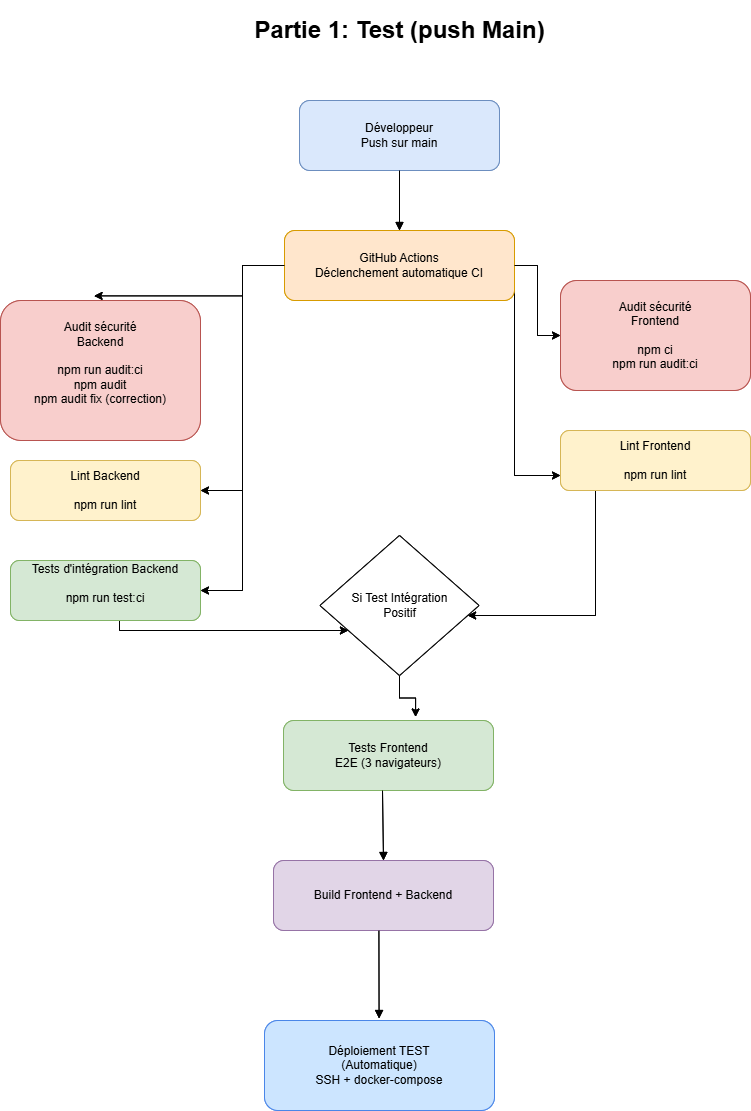

The diagram above was exported from draw.io. Its source (the exported page's mxGraphModel, read from the mxfile embedded in the PNG):
<mxGraphModel dx="939" dy="656" grid="1" gridSize="10" guides="1" tooltips="1" connect="1" arrows="1" fold="1" page="1" pageScale="1" pageWidth="827" pageHeight="1169" math="0" shadow="0">
  <root>
    <mxCell id="0" />
    <mxCell id="1" parent="0" />
    <mxCell id="tYf-UqJPxym3gGzIhaTQ-47" parent="1" style="rounded=1;whiteSpace=wrap;html=1;fillColor=#dae8fc;strokeColor=#6c8ebf;" value="Développeur&#10;Push sur main" vertex="1">
      <mxGeometry height="70" width="200" x="329" y="150" as="geometry" />
    </mxCell>
    <mxCell id="tYf-UqJPxym3gGzIhaTQ-48" edge="1" parent="1" source="tYf-UqJPxym3gGzIhaTQ-52" style="edgeStyle=orthogonalEdgeStyle;rounded=0;orthogonalLoop=1;jettySize=auto;html=1;entryX=1;entryY=0.5;entryDx=0;entryDy=0;" target="tYf-UqJPxym3gGzIhaTQ-56">
      <mxGeometry relative="1" as="geometry" />
    </mxCell>
    <mxCell id="tYf-UqJPxym3gGzIhaTQ-49" edge="1" parent="1" source="tYf-UqJPxym3gGzIhaTQ-52" style="edgeStyle=orthogonalEdgeStyle;rounded=0;orthogonalLoop=1;jettySize=auto;html=1;entryX=1;entryY=0.5;entryDx=0;entryDy=0;" target="tYf-UqJPxym3gGzIhaTQ-59">
      <mxGeometry relative="1" as="geometry" />
    </mxCell>
    <mxCell id="tYf-UqJPxym3gGzIhaTQ-50" edge="1" parent="1" style="edgeStyle=orthogonalEdgeStyle;rounded=0;orthogonalLoop=1;jettySize=auto;html=1;entryX=0;entryY=0.75;entryDx=0;entryDy=0;" target="tYf-UqJPxym3gGzIhaTQ-57">
      <mxGeometry relative="1" as="geometry">
        <Array as="points">
          <mxPoint x="544" y="525" />
        </Array>
        <mxPoint x="544" y="320" as="sourcePoint" />
      </mxGeometry>
    </mxCell>
    <mxCell id="tYf-UqJPxym3gGzIhaTQ-51" edge="1" parent="1" source="tYf-UqJPxym3gGzIhaTQ-57" style="edgeStyle=orthogonalEdgeStyle;rounded=0;orthogonalLoop=1;jettySize=auto;html=1;exitX=0.342;exitY=0.96;exitDx=0;exitDy=0;exitPerimeter=0;" target="tYf-UqJPxym3gGzIhaTQ-65">
      <mxGeometry relative="1" as="geometry">
        <Array as="points">
          <mxPoint x="625" y="538" />
          <mxPoint x="625" y="665" />
          <mxPoint x="499" y="665" />
        </Array>
        <mxPoint x="625.5588235294117" y="260" as="sourcePoint" />
        <mxPoint x="498.5000000000002" y="680" as="targetPoint" />
      </mxGeometry>
    </mxCell>
    <mxCell id="tYf-UqJPxym3gGzIhaTQ-52" parent="1" style="rounded=1;whiteSpace=wrap;html=1;fillColor=#ffe6cc;strokeColor=#d79b00;" value="GitHub Actions&#10;Déclenchement automatique CI" vertex="1">
      <mxGeometry height="70" width="230" x="314" y="280" as="geometry" />
    </mxCell>
    <mxCell id="tYf-UqJPxym3gGzIhaTQ-53" edge="1" parent="1" source="tYf-UqJPxym3gGzIhaTQ-47" style="endArrow=block;endFill=1;" target="tYf-UqJPxym3gGzIhaTQ-52">
      <mxGeometry relative="1" as="geometry" />
    </mxCell>
    <mxCell id="tYf-UqJPxym3gGzIhaTQ-54" parent="1" style="rounded=1;whiteSpace=wrap;html=1;fillColor=#f8cecc;strokeColor=#b85450;" value="Audit sécurité&lt;br&gt;Backend&lt;div&gt;&lt;br&gt;&lt;/div&gt;&lt;div&gt;npm run audit:ci&lt;/div&gt;&lt;div&gt;npm audit&lt;/div&gt;&lt;div&gt;npm audit fix (correction)&lt;/div&gt;&lt;div&gt;&lt;br&gt;&lt;/div&gt;" vertex="1">
      <mxGeometry height="140" width="200" x="30" y="350" as="geometry" />
    </mxCell>
    <mxCell id="tYf-UqJPxym3gGzIhaTQ-55" parent="1" style="rounded=1;whiteSpace=wrap;html=1;fillColor=#f8cecc;strokeColor=#b85450;" value="Audit sécurité&lt;br&gt;Frontend&lt;div&gt;&lt;br&gt;&lt;/div&gt;&lt;div&gt;npm audit&lt;/div&gt;&lt;div&gt;npm run audit:ci&lt;/div&gt;&lt;div&gt;npm audit fix&lt;/div&gt;" vertex="1">
      <mxGeometry height="110" width="190" x="590" y="330" as="geometry" />
    </mxCell>
    <mxCell id="tYf-UqJPxym3gGzIhaTQ-56" parent="1" style="rounded=1;whiteSpace=wrap;html=1;fillColor=#fff2cc;strokeColor=#d6b656;" value="Lint Backend&lt;div&gt;&lt;br&gt;&lt;/div&gt;&lt;div&gt;npm run lint&lt;/div&gt;" vertex="1">
      <mxGeometry height="60" width="190" x="40" y="510" as="geometry" />
    </mxCell>
    <mxCell id="tYf-UqJPxym3gGzIhaTQ-57" parent="1" style="rounded=1;whiteSpace=wrap;html=1;fillColor=#fff2cc;strokeColor=#d6b656;" value="Lint Frontend&lt;div&gt;&lt;br&gt;&lt;/div&gt;&lt;div&gt;npm run lint&lt;/div&gt;" vertex="1">
      <mxGeometry height="60" width="190" x="590" y="480" as="geometry" />
    </mxCell>
    <mxCell id="tYf-UqJPxym3gGzIhaTQ-58" edge="1" parent="1" source="tYf-UqJPxym3gGzIhaTQ-59" style="edgeStyle=orthogonalEdgeStyle;rounded=0;orthogonalLoop=1;jettySize=auto;html=1;" target="tYf-UqJPxym3gGzIhaTQ-65">
      <mxGeometry relative="1" as="geometry">
        <Array as="points">
          <mxPoint x="149" y="680" />
        </Array>
      </mxGeometry>
    </mxCell>
    <mxCell id="tYf-UqJPxym3gGzIhaTQ-59" parent="1" style="rounded=1;whiteSpace=wrap;html=1;fillColor=#d5e8d4;strokeColor=#82b366;" value="Tests d'intégration Backend&lt;div&gt;&lt;br&gt;&lt;/div&gt;&lt;div&gt;npm run test:ci&lt;br&gt;&lt;div&gt;&lt;br&gt;&lt;/div&gt;&lt;/div&gt;" vertex="1">
      <mxGeometry height="60" width="190" x="40" y="610" as="geometry" />
    </mxCell>
    <mxCell id="tYf-UqJPxym3gGzIhaTQ-60" parent="1" style="rounded=1;whiteSpace=wrap;html=1;fillColor=#d5e8d4;strokeColor=#82b366;" value="Tests Frontend&#10;E2E (3 navigateurs)" vertex="1">
      <mxGeometry height="70" width="210" x="313" y="770" as="geometry" />
    </mxCell>
    <mxCell id="tYf-UqJPxym3gGzIhaTQ-61" parent="1" style="rounded=1;whiteSpace=wrap;html=1;fillColor=#e1d5e7;strokeColor=#9673a6;" value="Build Frontend + Backend" vertex="1">
      <mxGeometry height="70" width="220" x="303" y="910" as="geometry" />
    </mxCell>
    <mxCell id="tYf-UqJPxym3gGzIhaTQ-62" parent="1" style="rounded=1;whiteSpace=wrap;html=1;fillColor=#cce5ff;strokeColor=#4a86e8;" value="Déploiement TEST&#10;(Automatique)&#10;SSH + docker-compose" vertex="1">
      <mxGeometry height="90" width="230" x="294" y="1070" as="geometry" />
    </mxCell>
    <mxCell id="tYf-UqJPxym3gGzIhaTQ-63" edge="1" parent="1" style="endArrow=block;entryX=0.53;entryY=-0.022;entryDx=0;entryDy=0;entryPerimeter=0;">
      <mxGeometry relative="1" as="geometry">
        <mxPoint x="408.41" y="980" as="sourcePoint" />
        <mxPoint x="408.5700000000001" y="1068.02" as="targetPoint" />
      </mxGeometry>
    </mxCell>
    <mxCell id="tYf-UqJPxym3gGzIhaTQ-64" edge="1" parent="1" source="tYf-UqJPxym3gGzIhaTQ-65" style="edgeStyle=orthogonalEdgeStyle;rounded=0;orthogonalLoop=1;jettySize=auto;html=1;entryX=0.629;entryY=-0.051;entryDx=0;entryDy=0;entryPerimeter=0;" target="tYf-UqJPxym3gGzIhaTQ-60">
      <mxGeometry relative="1" as="geometry" />
    </mxCell>
    <mxCell id="tYf-UqJPxym3gGzIhaTQ-65" parent="1" style="rhombus;whiteSpace=wrap;html=1;" value="Si Test Intégration&lt;div&gt;Positif&lt;/div&gt;" vertex="1">
      <mxGeometry height="140" width="159" x="349.5" y="585" as="geometry" />
    </mxCell>
    <mxCell id="tYf-UqJPxym3gGzIhaTQ-66" edge="1" parent="1" source="tYf-UqJPxym3gGzIhaTQ-52" style="edgeStyle=orthogonalEdgeStyle;rounded=0;orthogonalLoop=1;jettySize=auto;html=1;entryX=0.468;entryY=-0.033;entryDx=0;entryDy=0;entryPerimeter=0;" target="tYf-UqJPxym3gGzIhaTQ-54">
      <mxGeometry relative="1" as="geometry" />
    </mxCell>
    <mxCell id="tYf-UqJPxym3gGzIhaTQ-67" edge="1" parent="1" source="tYf-UqJPxym3gGzIhaTQ-52" style="edgeStyle=orthogonalEdgeStyle;rounded=0;orthogonalLoop=1;jettySize=auto;html=1;" target="tYf-UqJPxym3gGzIhaTQ-55">
      <mxGeometry relative="1" as="geometry" />
    </mxCell>
    <mxCell id="tYf-UqJPxym3gGzIhaTQ-68" parent="1" style="text;strokeColor=none;fillColor=none;html=1;fontSize=24;fontStyle=1;verticalAlign=middle;align=center;" value="Partie 1: Test (push Main)" vertex="1">
      <mxGeometry height="60" width="330" x="264" y="50" as="geometry" />
    </mxCell>
    <mxCell id="tYf-UqJPxym3gGzIhaTQ-69" edge="1" parent="1" style="endArrow=block;entryX=0.5;entryY=0;entryDx=0;entryDy=0;" target="tYf-UqJPxym3gGzIhaTQ-61">
      <mxGeometry relative="1" as="geometry">
        <mxPoint x="412" y="840" as="sourcePoint" />
        <mxPoint x="412" y="900" as="targetPoint" />
      </mxGeometry>
    </mxCell>
    <mxCell id="tYf-UqJPxym3gGzIhaTQ-70" parent="1" style="rounded=1;whiteSpace=wrap;html=1;fillColor=#dae8fc;strokeColor=#6c8ebf;" value="Développeur&#10;Push sur main" vertex="1">
      <mxGeometry height="70" width="200" x="329" y="150" as="geometry" />
    </mxCell>
    <mxCell id="tYf-UqJPxym3gGzIhaTQ-71" edge="1" parent="1" source="tYf-UqJPxym3gGzIhaTQ-75" style="edgeStyle=orthogonalEdgeStyle;rounded=0;orthogonalLoop=1;jettySize=auto;html=1;entryX=1;entryY=0.5;entryDx=0;entryDy=0;" target="tYf-UqJPxym3gGzIhaTQ-79">
      <mxGeometry relative="1" as="geometry" />
    </mxCell>
    <mxCell id="tYf-UqJPxym3gGzIhaTQ-72" edge="1" parent="1" source="tYf-UqJPxym3gGzIhaTQ-75" style="edgeStyle=orthogonalEdgeStyle;rounded=0;orthogonalLoop=1;jettySize=auto;html=1;entryX=1;entryY=0.5;entryDx=0;entryDy=0;" target="tYf-UqJPxym3gGzIhaTQ-82">
      <mxGeometry relative="1" as="geometry" />
    </mxCell>
    <mxCell id="tYf-UqJPxym3gGzIhaTQ-73" edge="1" parent="1" style="edgeStyle=orthogonalEdgeStyle;rounded=0;orthogonalLoop=1;jettySize=auto;html=1;entryX=0;entryY=0.75;entryDx=0;entryDy=0;" target="tYf-UqJPxym3gGzIhaTQ-80">
      <mxGeometry relative="1" as="geometry">
        <Array as="points">
          <mxPoint x="544" y="525" />
        </Array>
        <mxPoint x="544" y="320" as="sourcePoint" />
      </mxGeometry>
    </mxCell>
    <mxCell id="tYf-UqJPxym3gGzIhaTQ-74" edge="1" parent="1" source="tYf-UqJPxym3gGzIhaTQ-80" style="edgeStyle=orthogonalEdgeStyle;rounded=0;orthogonalLoop=1;jettySize=auto;html=1;exitX=0.342;exitY=0.96;exitDx=0;exitDy=0;exitPerimeter=0;" target="tYf-UqJPxym3gGzIhaTQ-88">
      <mxGeometry relative="1" as="geometry">
        <Array as="points">
          <mxPoint x="625" y="538" />
          <mxPoint x="625" y="665" />
          <mxPoint x="499" y="665" />
        </Array>
        <mxPoint x="625.5588235294117" y="260" as="sourcePoint" />
        <mxPoint x="498.5000000000002" y="680" as="targetPoint" />
      </mxGeometry>
    </mxCell>
    <mxCell id="tYf-UqJPxym3gGzIhaTQ-75" parent="1" style="rounded=1;whiteSpace=wrap;html=1;fillColor=#ffe6cc;strokeColor=#d79b00;" value="GitHub Actions&#10;Déclenchement automatique CI" vertex="1">
      <mxGeometry height="70" width="230" x="314" y="280" as="geometry" />
    </mxCell>
    <mxCell id="tYf-UqJPxym3gGzIhaTQ-76" edge="1" parent="1" source="tYf-UqJPxym3gGzIhaTQ-70" style="endArrow=block;endFill=1;" target="tYf-UqJPxym3gGzIhaTQ-75">
      <mxGeometry relative="1" as="geometry" />
    </mxCell>
    <mxCell id="tYf-UqJPxym3gGzIhaTQ-77" parent="1" style="rounded=1;whiteSpace=wrap;html=1;fillColor=#f8cecc;strokeColor=#b85450;" value="Audit sécurité&lt;br&gt;Backend&lt;div&gt;&lt;br&gt;&lt;/div&gt;&lt;div&gt;npm run audit:ci&lt;/div&gt;&lt;div&gt;npm audit&lt;/div&gt;&lt;div&gt;npm audit fix (correction)&lt;/div&gt;&lt;div&gt;&lt;br&gt;&lt;/div&gt;" vertex="1">
      <mxGeometry height="140" width="200" x="30" y="350" as="geometry" />
    </mxCell>
    <mxCell id="tYf-UqJPxym3gGzIhaTQ-78" parent="1" style="rounded=1;whiteSpace=wrap;html=1;fillColor=#f8cecc;strokeColor=#b85450;" value="Audit sécurité&lt;br&gt;Frontend&lt;div&gt;&lt;br&gt;&lt;/div&gt;&lt;div&gt;npm ci&lt;/div&gt;&lt;div&gt;npm run audit:ci&lt;/div&gt;" vertex="1">
      <mxGeometry height="110" width="190" x="590" y="330" as="geometry" />
    </mxCell>
    <mxCell id="tYf-UqJPxym3gGzIhaTQ-79" parent="1" style="rounded=1;whiteSpace=wrap;html=1;fillColor=#fff2cc;strokeColor=#d6b656;" value="Lint Backend&lt;div&gt;&lt;br&gt;&lt;/div&gt;&lt;div&gt;npm run lint&lt;/div&gt;" vertex="1">
      <mxGeometry height="60" width="190" x="40" y="510" as="geometry" />
    </mxCell>
    <mxCell id="tYf-UqJPxym3gGzIhaTQ-80" parent="1" style="rounded=1;whiteSpace=wrap;html=1;fillColor=#fff2cc;strokeColor=#d6b656;" value="Lint Frontend&lt;div&gt;&lt;br&gt;&lt;/div&gt;&lt;div&gt;npm run lint&lt;/div&gt;" vertex="1">
      <mxGeometry height="60" width="190" x="590" y="480" as="geometry" />
    </mxCell>
    <mxCell id="tYf-UqJPxym3gGzIhaTQ-81" edge="1" parent="1" source="tYf-UqJPxym3gGzIhaTQ-82" style="edgeStyle=orthogonalEdgeStyle;rounded=0;orthogonalLoop=1;jettySize=auto;html=1;" target="tYf-UqJPxym3gGzIhaTQ-88">
      <mxGeometry relative="1" as="geometry">
        <Array as="points">
          <mxPoint x="149" y="680" />
        </Array>
      </mxGeometry>
    </mxCell>
    <mxCell id="tYf-UqJPxym3gGzIhaTQ-82" parent="1" style="rounded=1;whiteSpace=wrap;html=1;fillColor=#d5e8d4;strokeColor=#82b366;" value="Tests d'intégration Backend&lt;div&gt;&lt;br&gt;&lt;/div&gt;&lt;div&gt;npm run test:ci&lt;br&gt;&lt;div&gt;&lt;br&gt;&lt;/div&gt;&lt;/div&gt;" vertex="1">
      <mxGeometry height="60" width="190" x="40" y="610" as="geometry" />
    </mxCell>
    <mxCell id="tYf-UqJPxym3gGzIhaTQ-83" parent="1" style="rounded=1;whiteSpace=wrap;html=1;fillColor=#d5e8d4;strokeColor=#82b366;" value="Tests Frontend&#10;E2E (3 navigateurs)" vertex="1">
      <mxGeometry height="70" width="210" x="313" y="770" as="geometry" />
    </mxCell>
    <mxCell id="tYf-UqJPxym3gGzIhaTQ-84" parent="1" style="rounded=1;whiteSpace=wrap;html=1;fillColor=#e1d5e7;strokeColor=#9673a6;" value="Build Frontend + Backend" vertex="1">
      <mxGeometry height="70" width="220" x="303" y="910" as="geometry" />
    </mxCell>
    <mxCell id="tYf-UqJPxym3gGzIhaTQ-85" parent="1" style="rounded=1;whiteSpace=wrap;html=1;fillColor=#cce5ff;strokeColor=#4a86e8;" value="Déploiement TEST&#10;(Automatique)&#10;SSH + docker-compose" vertex="1">
      <mxGeometry height="90" width="230" x="294" y="1070" as="geometry" />
    </mxCell>
    <mxCell id="tYf-UqJPxym3gGzIhaTQ-86" edge="1" parent="1" style="endArrow=block;entryX=0.53;entryY=-0.022;entryDx=0;entryDy=0;entryPerimeter=0;">
      <mxGeometry relative="1" as="geometry">
        <mxPoint x="408.41" y="980" as="sourcePoint" />
        <mxPoint x="408.5700000000001" y="1068.02" as="targetPoint" />
      </mxGeometry>
    </mxCell>
    <mxCell id="tYf-UqJPxym3gGzIhaTQ-87" edge="1" parent="1" source="tYf-UqJPxym3gGzIhaTQ-88" style="edgeStyle=orthogonalEdgeStyle;rounded=0;orthogonalLoop=1;jettySize=auto;html=1;entryX=0.629;entryY=-0.051;entryDx=0;entryDy=0;entryPerimeter=0;" target="tYf-UqJPxym3gGzIhaTQ-83">
      <mxGeometry relative="1" as="geometry" />
    </mxCell>
    <mxCell id="tYf-UqJPxym3gGzIhaTQ-88" parent="1" style="rhombus;whiteSpace=wrap;html=1;" value="Si Test Intégration&lt;div&gt;Positif&lt;/div&gt;" vertex="1">
      <mxGeometry height="140" width="159" x="349.5" y="585" as="geometry" />
    </mxCell>
    <mxCell id="tYf-UqJPxym3gGzIhaTQ-89" edge="1" parent="1" source="tYf-UqJPxym3gGzIhaTQ-75" style="edgeStyle=orthogonalEdgeStyle;rounded=0;orthogonalLoop=1;jettySize=auto;html=1;entryX=0.468;entryY=-0.033;entryDx=0;entryDy=0;entryPerimeter=0;" target="tYf-UqJPxym3gGzIhaTQ-77">
      <mxGeometry relative="1" as="geometry" />
    </mxCell>
    <mxCell id="tYf-UqJPxym3gGzIhaTQ-90" edge="1" parent="1" source="tYf-UqJPxym3gGzIhaTQ-75" style="edgeStyle=orthogonalEdgeStyle;rounded=0;orthogonalLoop=1;jettySize=auto;html=1;" target="tYf-UqJPxym3gGzIhaTQ-78">
      <mxGeometry relative="1" as="geometry" />
    </mxCell>
    <mxCell id="tYf-UqJPxym3gGzIhaTQ-92" edge="1" parent="1" style="endArrow=block;entryX=0.5;entryY=0;entryDx=0;entryDy=0;" target="tYf-UqJPxym3gGzIhaTQ-84">
      <mxGeometry relative="1" as="geometry">
        <mxPoint x="412" y="840" as="sourcePoint" />
        <mxPoint x="412" y="900" as="targetPoint" />
      </mxGeometry>
    </mxCell>
  </root>
</mxGraphModel>